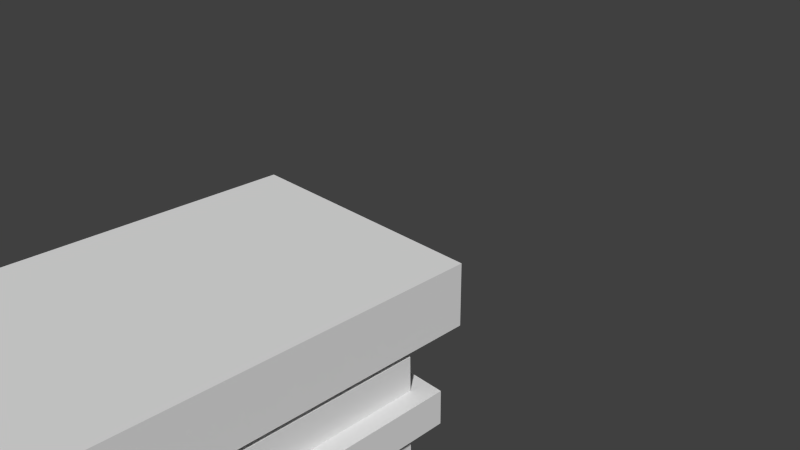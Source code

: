 # Source: bau.blend  (saved by Blender 2.76.0; exported with 4.5.12 LTS)
import bpy
from mathutils import Matrix  # noqa: F401  (used for matrix-valued properties, if any)

bpy.ops.wm.read_factory_settings(use_empty=True)
scene = bpy.context.scene
scene.name = 'Scene'

# ---- collections
col_collection_1 = bpy.data.collections.new('Collection 1'); scene.collection.children.link(col_collection_1)

# ---- world
world_world = bpy.data.worlds.new('World'); scene.world = world_world
world_world.color = (0.05088, 0.05088, 0.05088)
world_world.use_sun_shadow = False
world_world.sun_shadow_jitter_overblur = 0.0
world_world.cycles.sampling_method = 'MANUAL'
world_world.cycles.sample_map_resolution = 256

# ---- cameras
cam_camera = bpy.data.cameras.new('Camera')
cam_camera.clip_end = 100.0
cam_camera.lens = 35.0
cam_camera.sensor_width = 32.0
cam_camera.sensor_height = 18.0
cam_camera.ortho_scale = 7.314
cam_camera.dof.focus_distance = 0.0
cam_camera.dof.aperture_fstop = 128.0

# ---- meshes
me_cube_003 = bpy.data.meshes.new('Cube.003')
me_cube_003.from_pydata([], [], [])
_uv = me_cube_003.uv_layers.new(name='UVMap')
_uv.uv.foreach_set('vector', [])
me_cube_003.use_remesh_preserve_volume = False
me_cube_003.use_remesh_preserve_attributes = False
me_cube_003.use_mirror_vertex_groups = False
me_cube_003.update()
me_cube_002 = bpy.data.meshes.new('Cube.002')
me_cube_002.from_pydata([(-1.0, -1.0, -1.0), (-1.0, -1.0, -0.6718), (-1.0, 3.191, -1.0), (-1.0, 3.191, -0.6718), (1.0, -1.0, -1.0), (1.0, -1.0, -0.6718), (1.0, 3.191, -1.0), (1.0, 3.191, -0.6718), (0.7181, 3.191, -0.6718), (0.7181, 3.191, -1.0), (0.7181, -1.0, -0.6718), (0.7181, -1.0, -1.0), (-0.7372, 3.191, -1.0), (-0.7372, -1.0, -0.6718), (-0.7372, 3.191, -0.6718), (-0.7372, -1.0, -1.0), (-1.0, 2.944, -0.6718), (-1.0, 2.944, -1.0), (1.0, 2.944, -0.6718), (1.0, 2.944, -1.0), (0.7181, 2.944, -0.6718), (0.7181, 2.944, -1.0), (-0.7372, 2.944, -1.0), (-0.7372, 2.944, -0.6718), (-1.0, -0.6911, -1.0), (1.0, -0.6911, -0.6718), (0.7181, -0.6911, -0.6718), (0.7181, -0.6911, -1.0), (-0.7372, -0.6911, -1.0), (-0.7372, -0.6911, -0.6718), (-1.0, -0.6911, -0.6718), (1.0, -0.6911, -1.0), (-1.0, -0.6911, -1.135), (-1.0, -1.0, -1.135), (-0.7372, 3.191, -1.135), (-1.0, 3.191, -1.135), (1.0, 2.944, -1.135), (1.0, 3.191, -1.135), (0.7181, -1.0, -1.135), (1.0, -1.0, -1.135), (0.7181, 3.191, -1.135), (-0.7372, -1.0, -1.135), (0.7181, -0.6911, -1.135), (-0.7372, -0.6911, -1.135), (-1.0, 2.944, -1.135), (1.0, -0.6911, -1.135), (0.7181, 2.944, -1.135), (-0.7372, 2.944, -1.135)], [], [(16, 3, 2, 17), (8, 7, 6, 9), (25, 5, 4, 31), (13, 1, 0, 15), (22, 28, 43, 47), (23, 14, 3, 16), (18, 7, 8, 20), (0, 24, 32, 33), (5, 10, 11, 4), (14, 8, 9, 12), (3, 14, 12, 2), (27, 21, 46, 42), (20, 8, 14, 23), (10, 13, 15, 11), (26, 20, 23, 29), (6, 19, 36, 37), (28, 22, 21, 27), (25, 18, 20, 26), (29, 23, 16, 30), (19, 31, 45, 36), (7, 18, 19, 6), (30, 16, 17, 24), (1, 30, 24, 0), (21, 22, 47, 46), (13, 29, 30, 1), (5, 25, 26, 10), (15, 0, 33, 41), (11, 15, 41, 38), (10, 26, 29, 13), (18, 25, 31, 19), (46, 40, 37, 36), (47, 34, 40, 46), (44, 35, 34, 47), (32, 44, 47, 43), (42, 46, 36, 45), (38, 42, 45, 39), (41, 43, 42, 38), (33, 32, 43, 41), (4, 11, 38, 39), (28, 27, 42, 43), (12, 9, 40, 34), (9, 6, 37, 40), (2, 12, 34, 35), (31, 4, 39, 45), (17, 2, 35, 44), (24, 17, 44, 32)])
me_cube_002.use_remesh_preserve_volume = False
me_cube_002.use_remesh_preserve_attributes = False
me_cube_002.use_mirror_vertex_groups = False
me_cube_002.update()
me_cube_001 = bpy.data.meshes.new('Cube.001')
me_cube_001.from_pydata([(-1.0, -1.0, -1.0), (-1.0, -1.0, 1.0), (-1.0, 2.762, -1.0), (-1.0, 2.762, 1.0), (1.0, -1.0, -1.0), (1.0, -1.0, 1.0), (1.0, 2.762, -1.0), (1.0, 2.762, 1.0), (-0.8557, -0.7286, 1.0), (-0.8557, 2.49, 1.0), (0.8557, 2.49, 1.0), (0.8557, -0.7286, 1.0), (-0.8557, -0.7286, -0.9021), (-0.8557, 2.49, -0.9021), (0.8557, 2.49, -0.9021), (0.8557, -0.7286, -0.9021), (-1.0, -1.0, -0.8493), (-1.0, 2.762, -0.8493), (1.0, 2.762, -0.8493), (1.0, -1.0, -0.8493), (-1.0, -1.0, -0.6982), (-1.0, -1.0, -0.08181), (-1.0, 2.762, -0.08181), (-1.0, 2.762, -0.6982), (1.0, 2.762, -0.08181), (1.0, 2.762, -0.6982), (1.0, -1.0, -0.08181), (1.0, -1.0, -0.6982), (-1.0, 2.762, -0.6982), (-1.0, 2.762, -0.8493), (1.0, 2.762, -0.6982), (1.0, 2.762, -0.8493), (1.0, -1.0, -0.6982), (1.0, -1.0, -0.8493), (-1.0, -1.0, -0.8493), (-1.0, -1.0, -0.6982), (-1.0, 2.762, -0.6982), (-1.0, 2.762, -0.8493), (1.0, 2.762, -0.6982), (1.0, 2.762, -0.8493), (1.0, -1.0, -0.6982), (1.0, -1.0, -0.8493), (-1.0, -1.0, -0.8493), (-1.0, -1.0, -0.6982), (-1.0, 2.762, -0.6982), (-1.0, 2.762, -0.8493), (1.0, 2.762, -0.6982), (1.0, 2.762, -0.8493), (1.0, -1.0, -0.6982), (1.0, -1.0, -0.8493), (-1.0, -1.0, -0.8493), (-1.0, -1.0, -0.6982), (-1.0, 2.762, -0.6982), (-1.0, 2.762, -0.8493), (1.0, 2.762, -0.6982), (1.0, 2.762, -0.8493), (1.0, -1.0, -0.6982), (1.0, -1.0, -0.8493), (-1.0, -1.0, -0.8493), (-1.0, -1.0, -0.6982), (-0.8894, 2.651, -0.6982), (-0.8894, 2.651, -0.8493), (0.8894, 2.651, -0.6982), (0.8894, 2.651, -0.8493), (0.8894, -0.8894, -0.6982), (0.8894, -0.8894, -0.8493), (-0.8894, -0.8894, -0.8493), (-0.8894, -0.8894, -0.6982), (-1.0, -1.0, 0.1886), (-1.0, -1.0, 0.4591), (-1.0, -1.0, 0.7295), (-1.0, 2.762, 0.7295), (-1.0, 2.762, 0.4591), (-1.0, 2.762, 0.1886), (1.0, 2.762, 0.7295), (1.0, 2.762, 0.4591), (1.0, 2.762, 0.1886), (1.0, -1.0, 0.7295), (1.0, -1.0, 0.4591), (1.0, -1.0, 0.1886), (-0.8704, 2.632, 0.1886), (-0.8704, 2.632, -0.08181), (0.8704, 2.632, 0.1886), (0.8704, 2.632, -0.08181), (0.8704, -0.8704, 0.1886), (0.8704, -0.8704, -0.08181), (-0.8704, -0.8704, -0.08181), (-0.8704, -0.8704, 0.1886), (-1.143, -1.143, 0.4591), (-1.143, -1.143, 0.7295), (-1.143, 2.904, 0.7295), (-1.143, 2.904, 0.4591), (1.143, 2.904, 0.7295), (1.143, 2.904, 0.4591), (1.143, -1.143, 0.7295), (1.143, -1.143, 0.4591)], [], [(16, 17, 2, 0), (17, 18, 6, 2), (18, 19, 4, 6), (19, 16, 0, 4), (0, 2, 6, 4), (1, 5, 11, 8), (8, 11, 15, 12), (7, 3, 9, 10), (5, 7, 10, 11), (3, 1, 8, 9), (15, 14, 13, 12), (10, 9, 13, 14), (11, 10, 14, 15), (9, 8, 12, 13), (18, 17, 29, 31), (20, 23, 28, 35), (23, 25, 30, 28), (25, 27, 32, 30), (24, 22, 81, 83), (21, 22, 23, 20), (26, 24, 83, 85), (22, 24, 25, 23), (21, 26, 85, 86), (24, 26, 27, 25), (76, 79, 84, 82), (26, 21, 20, 27), (32, 35, 43, 40), (33, 31, 39, 41), (29, 34, 42, 37), (35, 28, 36, 43), (16, 19, 33, 34), (17, 16, 34, 29), (19, 18, 31, 33), (27, 20, 35, 32), (39, 37, 45, 47), (36, 38, 46, 44), (40, 43, 51, 48), (41, 39, 47, 49), (28, 30, 38, 36), (31, 29, 37, 39), (34, 33, 41, 42), (30, 32, 40, 38), (49, 47, 55, 57), (45, 50, 58, 53), (51, 44, 52, 59), (46, 48, 56, 54), (42, 41, 49, 50), (38, 40, 48, 46), (43, 36, 44, 51), (37, 42, 50, 45), (59, 52, 60, 67), (54, 56, 64, 62), (58, 57, 65, 66), (55, 53, 61, 63), (48, 51, 59, 56), (44, 46, 54, 52), (47, 45, 53, 55), (50, 49, 57, 58), (64, 67, 66, 65), (62, 64, 65, 63), (60, 62, 63, 61), (67, 60, 61, 66), (53, 58, 66, 61), (57, 55, 63, 65), (56, 59, 67, 64), (52, 54, 62, 60), (5, 1, 70, 77), (71, 74, 92, 90), (78, 69, 68, 79), (7, 5, 77, 74), (72, 69, 88, 91), (75, 78, 79, 76), (3, 7, 74, 71), (69, 78, 95, 88), (72, 75, 76, 73), (1, 3, 71, 70), (74, 77, 94, 92), (69, 72, 73, 68), (87, 80, 81, 86), (80, 82, 83, 81), (82, 84, 85, 83), (84, 87, 86, 85), (22, 21, 86, 81), (73, 76, 82, 80), (79, 68, 87, 84), (68, 73, 80, 87), (94, 89, 88, 95), (92, 94, 95, 93), (90, 92, 93, 91), (89, 90, 91, 88), (78, 75, 93, 95), (77, 70, 89, 94), (70, 71, 90, 89), (75, 72, 91, 93)])
me_cube_001.use_remesh_preserve_volume = False
me_cube_001.use_remesh_preserve_attributes = False
me_cube_001.use_mirror_vertex_groups = False
me_cube_001.update()

# ---- objects
ob_cube = bpy.data.objects.new('Cube', me_cube_003)
ob_cube_002 = bpy.data.objects.new('Cube.002', me_cube_002)
ob_cube_001 = bpy.data.objects.new('Cube.001', me_cube_001)
ob_camera = bpy.data.objects.new('Camera', cam_camera)

# ---- transforms, parenting, visibility, modifiers, constraints
ob_cube.location = (-2.139, -5.715, 2.502)
ob_cube.lineart.crease_threshold = 0.0
ob_cube_002.location = (3.091, -5.939, 3.281)
ob_cube_002.scale = (1.029, 0.9737, 1.029)
ob_cube_002.lineart.crease_threshold = 0.0
ob_cube_001.location = (3.065, -6.007, 1.031)
ob_cube_001.lineart.crease_threshold = 0.0
ob_camera.location = (7.481, -6.508, 5.344)
ob_camera.rotation_euler = (1.109, 0.01082, 0.8149)
ob_camera.lock_rotations_4d = False
ob_camera.empty_display_type = 'ARROWS'
ob_camera.color = (0.0, 0.0, 0.0, 0.0)
ob_camera.display_type = 'WIRE'
ob_camera.lineart.crease_threshold = 0.0

# ---- collection membership
col_collection_1.objects.link(ob_cube)
col_collection_1.objects.link(ob_cube_002)
col_collection_1.objects.link(ob_cube_001)
col_collection_1.objects.link(ob_camera)

# ---- scene / render settings (as saved in the file)
scene.camera = ob_camera
scene.frame_start = 1; scene.frame_end = 250; scene.frame_set(1)
scene.render.engine = 'BLENDER_EEVEE_NEXT'
scene.render.resolution_percentage = 50
scene.render.dither_intensity = 0.0
scene.cycles.use_denoising = False
scene.cycles.samples = 10
scene.cycles.sampling_pattern = 'TABULATED_SOBOL'
scene.cycles.light_sampling_threshold = 0.0
scene.cycles.use_adaptive_sampling = False
scene.cycles.use_light_tree = False
scene.cycles.blur_glossy = 0.0
scene.cycles.pixel_filter_type = 'GAUSSIAN'
scene.cycles.sample_clamp_indirect = 0.0
scene.view_settings.view_transform = 'Standard'
bpy.context.view_layer.update()

# ---- added for rendering (the .blend has no usable light): sun
light_auto_sun = bpy.data.lights.new('AutoSun', 'SUN')
light_auto_sun.energy = 3.0
light_auto_sun.angle = 0.0523599
ob_auto_sun = bpy.data.objects.new('AutoSun', light_auto_sun)
scene.collection.objects.link(ob_auto_sun)
ob_auto_sun.rotation_euler = (0.872665, 0.174533, 0.523599)
bpy.context.view_layer.update()
